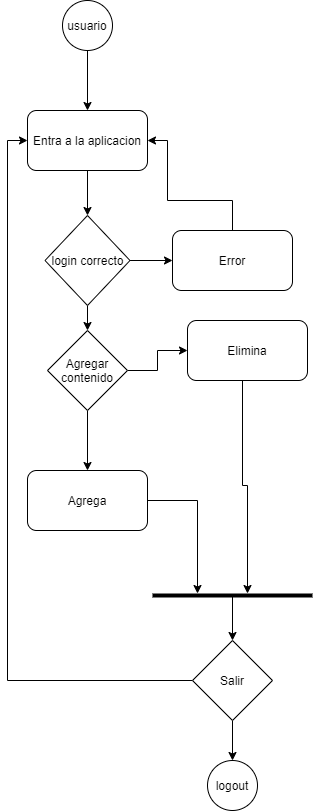

The diagram above was exported from draw.io. Its source (the exported page's mxGraphModel, read from the mxfile embedded in the PNG):
<mxGraphModel dx="616" dy="790" grid="1" gridSize="10" guides="1" tooltips="1" connect="1" arrows="1" fold="1" page="1" pageScale="1" pageWidth="850" pageHeight="1100" math="0" shadow="0">
  <root>
    <mxCell id="0" />
    <mxCell id="1" parent="0" />
    <mxCell id="2" value="usuario" style="ellipse;whiteSpace=wrap;html=1;aspect=fixed;" parent="1" vertex="1">
      <mxGeometry x="395" y="60" width="50" height="50" as="geometry" />
    </mxCell>
    <mxCell id="3" value="" style="endArrow=classic;html=1;exitX=0.5;exitY=1;exitDx=0;exitDy=0;" parent="1" source="2" target="5" edge="1">
      <mxGeometry width="50" height="50" relative="1" as="geometry">
        <mxPoint x="655" y="410" as="sourcePoint" />
        <mxPoint x="420" y="160" as="targetPoint" />
      </mxGeometry>
    </mxCell>
    <mxCell id="5" value="Entra a la aplicacion" style="rounded=1;whiteSpace=wrap;html=1;" parent="1" vertex="1">
      <mxGeometry x="360" y="170" width="120" height="60" as="geometry" />
    </mxCell>
    <mxCell id="8" style="edgeStyle=orthogonalEdgeStyle;rounded=0;orthogonalLoop=1;jettySize=auto;html=1;exitX=1;exitY=0.5;exitDx=0;exitDy=0;" parent="1" source="6" target="11" edge="1">
      <mxGeometry relative="1" as="geometry">
        <mxPoint x="525" y="320" as="targetPoint" />
      </mxGeometry>
    </mxCell>
    <mxCell id="9" style="edgeStyle=orthogonalEdgeStyle;rounded=0;orthogonalLoop=1;jettySize=auto;html=1;entryX=0.5;entryY=0;entryDx=0;entryDy=0;" parent="1" source="6" target="15" edge="1">
      <mxGeometry relative="1" as="geometry">
        <mxPoint x="420" y="390" as="targetPoint" />
      </mxGeometry>
    </mxCell>
    <mxCell id="6" value="login correcto" style="rhombus;whiteSpace=wrap;html=1;" parent="1" vertex="1">
      <mxGeometry x="377.5" y="275" width="85" height="90" as="geometry" />
    </mxCell>
    <mxCell id="7" value="" style="endArrow=classic;html=1;exitX=0.5;exitY=1;exitDx=0;exitDy=0;entryX=0.5;entryY=0;entryDx=0;entryDy=0;" parent="1" source="5" target="6" edge="1">
      <mxGeometry width="50" height="50" relative="1" as="geometry">
        <mxPoint x="655" y="410" as="sourcePoint" />
        <mxPoint x="705" y="360" as="targetPoint" />
      </mxGeometry>
    </mxCell>
    <mxCell id="12" style="edgeStyle=orthogonalEdgeStyle;rounded=0;orthogonalLoop=1;jettySize=auto;html=1;entryX=1;entryY=0.5;entryDx=0;entryDy=0;" parent="1" source="11" target="5" edge="1">
      <mxGeometry relative="1" as="geometry">
        <Array as="points">
          <mxPoint x="565" y="260" />
          <mxPoint x="500" y="260" />
          <mxPoint x="500" y="200" />
        </Array>
      </mxGeometry>
    </mxCell>
    <mxCell id="11" value="Error" style="rounded=1;whiteSpace=wrap;html=1;" parent="1" vertex="1">
      <mxGeometry x="505" y="290" width="120" height="60" as="geometry" />
    </mxCell>
    <mxCell id="16" style="edgeStyle=orthogonalEdgeStyle;rounded=0;orthogonalLoop=1;jettySize=auto;html=1;" parent="1" source="15" target="19" edge="1">
      <mxGeometry relative="1" as="geometry">
        <mxPoint x="505" y="520" as="targetPoint" />
      </mxGeometry>
    </mxCell>
    <mxCell id="17" style="edgeStyle=orthogonalEdgeStyle;rounded=0;orthogonalLoop=1;jettySize=auto;html=1;" parent="1" source="15" target="18" edge="1">
      <mxGeometry relative="1" as="geometry">
        <mxPoint x="420" y="600" as="targetPoint" />
      </mxGeometry>
    </mxCell>
    <mxCell id="15" value="&lt;span&gt;Agregar contenido&lt;/span&gt;" style="rhombus;whiteSpace=wrap;html=1;" parent="1" vertex="1">
      <mxGeometry x="380" y="390" width="80" height="80" as="geometry" />
    </mxCell>
    <mxCell id="21" style="edgeStyle=orthogonalEdgeStyle;rounded=0;orthogonalLoop=1;jettySize=auto;html=1;" parent="1" source="18" target="23" edge="1">
      <mxGeometry relative="1" as="geometry">
        <mxPoint x="645" y="623" as="targetPoint" />
        <Array as="points">
          <mxPoint x="530" y="560" />
        </Array>
      </mxGeometry>
    </mxCell>
    <mxCell id="18" value="Agrega" style="rounded=1;whiteSpace=wrap;html=1;" parent="1" vertex="1">
      <mxGeometry x="360" y="530" width="120" height="60" as="geometry" />
    </mxCell>
    <mxCell id="41" style="edgeStyle=orthogonalEdgeStyle;rounded=0;orthogonalLoop=1;jettySize=auto;html=1;" parent="1" source="19" target="23" edge="1">
      <mxGeometry relative="1" as="geometry">
        <Array as="points">
          <mxPoint x="575" y="545" />
          <mxPoint x="580" y="545" />
        </Array>
      </mxGeometry>
    </mxCell>
    <mxCell id="19" value="Elimina" style="rounded=1;whiteSpace=wrap;html=1;" parent="1" vertex="1">
      <mxGeometry x="520" y="380" width="120" height="60" as="geometry" />
    </mxCell>
    <mxCell id="53" style="edgeStyle=orthogonalEdgeStyle;rounded=0;orthogonalLoop=1;jettySize=auto;html=1;" edge="1" parent="1" source="23">
      <mxGeometry relative="1" as="geometry">
        <mxPoint x="565" y="700" as="targetPoint" />
      </mxGeometry>
    </mxCell>
    <mxCell id="23" value="" style="line;strokeWidth=4;html=1;perimeter=backbonePerimeter;points=[];outlineConnect=0;" parent="1" vertex="1">
      <mxGeometry x="485" y="650" width="160" height="10" as="geometry" />
    </mxCell>
    <mxCell id="46" value="logout" style="ellipse;whiteSpace=wrap;html=1;aspect=fixed;" parent="1" vertex="1">
      <mxGeometry x="540" y="820" width="50" height="50" as="geometry" />
    </mxCell>
    <mxCell id="51" style="edgeStyle=orthogonalEdgeStyle;rounded=0;orthogonalLoop=1;jettySize=auto;html=1;exitX=0.5;exitY=1;exitDx=0;exitDy=0;entryX=0.5;entryY=0;entryDx=0;entryDy=0;" edge="1" parent="1" source="50" target="46">
      <mxGeometry relative="1" as="geometry" />
    </mxCell>
    <mxCell id="52" style="edgeStyle=orthogonalEdgeStyle;rounded=0;orthogonalLoop=1;jettySize=auto;html=1;entryX=0;entryY=0.5;entryDx=0;entryDy=0;" edge="1" parent="1" source="50" target="5">
      <mxGeometry relative="1" as="geometry" />
    </mxCell>
    <mxCell id="50" value="&lt;span&gt;Salir&lt;/span&gt;" style="rhombus;whiteSpace=wrap;html=1;" vertex="1" parent="1">
      <mxGeometry x="525" y="700" width="80" height="80" as="geometry" />
    </mxCell>
  </root>
</mxGraphModel>